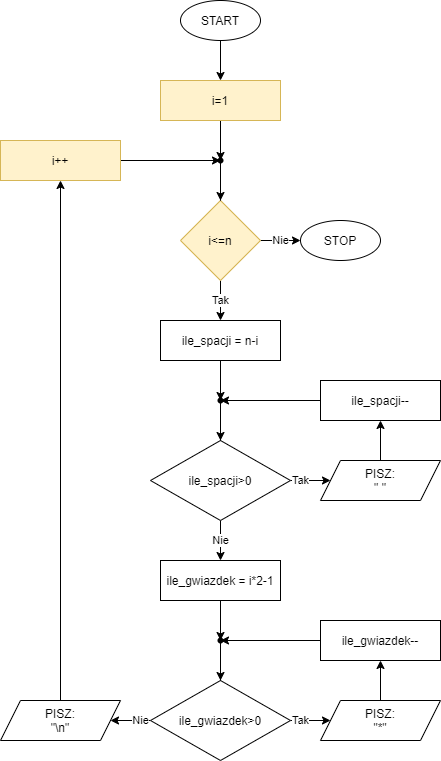

The diagram above was exported from draw.io. Its source (the exported page's mxGraphModel, read from the mxfile embedded in the PNG):
<mxGraphModel dx="2176" dy="806" grid="1" gridSize="10" guides="1" tooltips="1" connect="1" arrows="1" fold="1" page="1" pageScale="1" pageWidth="850" pageHeight="1100" math="0" shadow="0">
  <root>
    <mxCell id="0" />
    <mxCell id="1" parent="0" />
    <mxCell id="qOycgC9kEeFCs7Y1YBVX-3" value="" style="edgeStyle=orthogonalEdgeStyle;rounded=0;orthogonalLoop=1;jettySize=auto;html=1;" parent="1" source="qOycgC9kEeFCs7Y1YBVX-1" target="qOycgC9kEeFCs7Y1YBVX-2" edge="1">
      <mxGeometry relative="1" as="geometry" />
    </mxCell>
    <mxCell id="qOycgC9kEeFCs7Y1YBVX-1" value="START" style="ellipse;whiteSpace=wrap;html=1;" parent="1" vertex="1">
      <mxGeometry x="80" y="80" width="80" height="40" as="geometry" />
    </mxCell>
    <mxCell id="qOycgC9kEeFCs7Y1YBVX-31" value="" style="edgeStyle=orthogonalEdgeStyle;rounded=0;orthogonalLoop=1;jettySize=auto;html=1;" parent="1" source="qOycgC9kEeFCs7Y1YBVX-2" target="qOycgC9kEeFCs7Y1YBVX-29" edge="1">
      <mxGeometry relative="1" as="geometry" />
    </mxCell>
    <mxCell id="qOycgC9kEeFCs7Y1YBVX-2" value="i=1" style="whiteSpace=wrap;html=1;fillColor=#fff2cc;strokeColor=#d6b656;" parent="1" vertex="1">
      <mxGeometry x="60" y="160" width="120" height="40" as="geometry" />
    </mxCell>
    <mxCell id="qOycgC9kEeFCs7Y1YBVX-7" value="Tak" style="edgeStyle=orthogonalEdgeStyle;rounded=0;orthogonalLoop=1;jettySize=auto;html=1;" parent="1" source="qOycgC9kEeFCs7Y1YBVX-4" edge="1">
      <mxGeometry relative="1" as="geometry">
        <mxPoint x="120" y="400" as="targetPoint" />
      </mxGeometry>
    </mxCell>
    <mxCell id="qOycgC9kEeFCs7Y1YBVX-34" value="Nie" style="edgeStyle=orthogonalEdgeStyle;rounded=0;orthogonalLoop=1;jettySize=auto;html=1;" parent="1" source="qOycgC9kEeFCs7Y1YBVX-4" target="qOycgC9kEeFCs7Y1YBVX-33" edge="1">
      <mxGeometry relative="1" as="geometry" />
    </mxCell>
    <mxCell id="qOycgC9kEeFCs7Y1YBVX-4" value="i&amp;lt;=n" style="rhombus;whiteSpace=wrap;html=1;fillColor=#fff2cc;strokeColor=#d6b656;" parent="1" vertex="1">
      <mxGeometry x="80" y="280" width="80" height="80" as="geometry" />
    </mxCell>
    <mxCell id="qOycgC9kEeFCs7Y1YBVX-21" value="" style="edgeStyle=orthogonalEdgeStyle;rounded=0;orthogonalLoop=1;jettySize=auto;html=1;" parent="1" source="qOycgC9kEeFCs7Y1YBVX-8" target="qOycgC9kEeFCs7Y1YBVX-20" edge="1">
      <mxGeometry relative="1" as="geometry" />
    </mxCell>
    <mxCell id="qOycgC9kEeFCs7Y1YBVX-8" value="ile_spacji = n-i" style="whiteSpace=wrap;html=1;" parent="1" vertex="1">
      <mxGeometry x="60" y="400" width="120" height="40" as="geometry" />
    </mxCell>
    <mxCell id="qOycgC9kEeFCs7Y1YBVX-13" value="" style="edgeStyle=orthogonalEdgeStyle;rounded=0;orthogonalLoop=1;jettySize=auto;html=1;" parent="1" source="qOycgC9kEeFCs7Y1YBVX-10" target="qOycgC9kEeFCs7Y1YBVX-12" edge="1">
      <mxGeometry relative="1" as="geometry" />
    </mxCell>
    <mxCell id="qOycgC9kEeFCs7Y1YBVX-10" value="PISZ:&lt;br&gt;&quot; &quot;" style="shape=parallelogram;perimeter=parallelogramPerimeter;whiteSpace=wrap;html=1;fixedSize=1;" parent="1" vertex="1">
      <mxGeometry x="220" y="540" width="120" height="40" as="geometry" />
    </mxCell>
    <mxCell id="qOycgC9kEeFCs7Y1YBVX-23" style="edgeStyle=orthogonalEdgeStyle;rounded=0;orthogonalLoop=1;jettySize=auto;html=1;" parent="1" source="qOycgC9kEeFCs7Y1YBVX-12" target="qOycgC9kEeFCs7Y1YBVX-20" edge="1">
      <mxGeometry relative="1" as="geometry">
        <mxPoint x="280" y="480" as="targetPoint" />
        <Array as="points">
          <mxPoint x="280" y="480" />
        </Array>
      </mxGeometry>
    </mxCell>
    <mxCell id="qOycgC9kEeFCs7Y1YBVX-12" value="ile_spacji--" style="whiteSpace=wrap;html=1;" parent="1" vertex="1">
      <mxGeometry x="220" y="460" width="120" height="40" as="geometry" />
    </mxCell>
    <mxCell id="qOycgC9kEeFCs7Y1YBVX-18" value="Tak" style="edgeStyle=orthogonalEdgeStyle;rounded=0;orthogonalLoop=1;jettySize=auto;html=1;" parent="1" source="qOycgC9kEeFCs7Y1YBVX-14" target="qOycgC9kEeFCs7Y1YBVX-10" edge="1">
      <mxGeometry relative="1" as="geometry" />
    </mxCell>
    <mxCell id="qOycgC9kEeFCs7Y1YBVX-25" value="Nie" style="edgeStyle=orthogonalEdgeStyle;rounded=0;orthogonalLoop=1;jettySize=auto;html=1;" parent="1" source="qOycgC9kEeFCs7Y1YBVX-14" target="pYGNapph3SOGAiEQNG4q-2" edge="1">
      <mxGeometry relative="1" as="geometry" />
    </mxCell>
    <mxCell id="qOycgC9kEeFCs7Y1YBVX-14" value="ile_spacji&amp;gt;0" style="rhombus;whiteSpace=wrap;html=1;" parent="1" vertex="1">
      <mxGeometry x="50" y="520" width="140" height="80" as="geometry" />
    </mxCell>
    <mxCell id="qOycgC9kEeFCs7Y1YBVX-22" value="" style="edgeStyle=orthogonalEdgeStyle;rounded=0;orthogonalLoop=1;jettySize=auto;html=1;" parent="1" source="qOycgC9kEeFCs7Y1YBVX-20" target="qOycgC9kEeFCs7Y1YBVX-14" edge="1">
      <mxGeometry relative="1" as="geometry" />
    </mxCell>
    <mxCell id="qOycgC9kEeFCs7Y1YBVX-20" value="" style="shape=waypoint;size=6;pointerEvents=1;points=[];fillColor=#ffffff;resizable=0;rotatable=0;perimeter=centerPerimeter;snapToPoint=1;" parent="1" vertex="1">
      <mxGeometry x="100" y="460" width="40" height="40" as="geometry" />
    </mxCell>
    <mxCell id="qOycgC9kEeFCs7Y1YBVX-27" value="" style="edgeStyle=orthogonalEdgeStyle;rounded=0;orthogonalLoop=1;jettySize=auto;html=1;" parent="1" source="qOycgC9kEeFCs7Y1YBVX-24" target="qOycgC9kEeFCs7Y1YBVX-26" edge="1">
      <mxGeometry relative="1" as="geometry">
        <mxPoint x="-40" y="300" as="targetPoint" />
      </mxGeometry>
    </mxCell>
    <mxCell id="qOycgC9kEeFCs7Y1YBVX-24" value="PISZ:&lt;br&gt;&quot;\n&quot;" style="shape=parallelogram;perimeter=parallelogramPerimeter;whiteSpace=wrap;html=1;fixedSize=1;" parent="1" vertex="1">
      <mxGeometry x="-100" y="780" width="120" height="40" as="geometry" />
    </mxCell>
    <mxCell id="qOycgC9kEeFCs7Y1YBVX-30" value="" style="edgeStyle=orthogonalEdgeStyle;rounded=0;orthogonalLoop=1;jettySize=auto;html=1;" parent="1" source="qOycgC9kEeFCs7Y1YBVX-26" target="qOycgC9kEeFCs7Y1YBVX-29" edge="1">
      <mxGeometry relative="1" as="geometry" />
    </mxCell>
    <mxCell id="qOycgC9kEeFCs7Y1YBVX-26" value="i++" style="whiteSpace=wrap;html=1;fillColor=#fff2cc;strokeColor=#d6b656;" parent="1" vertex="1">
      <mxGeometry x="-100" y="220" width="120" height="40" as="geometry" />
    </mxCell>
    <mxCell id="qOycgC9kEeFCs7Y1YBVX-32" value="" style="edgeStyle=orthogonalEdgeStyle;rounded=0;orthogonalLoop=1;jettySize=auto;html=1;" parent="1" source="qOycgC9kEeFCs7Y1YBVX-29" target="qOycgC9kEeFCs7Y1YBVX-4" edge="1">
      <mxGeometry relative="1" as="geometry" />
    </mxCell>
    <mxCell id="qOycgC9kEeFCs7Y1YBVX-29" value="" style="shape=waypoint;size=6;pointerEvents=1;points=[];fillColor=#ffffff;resizable=0;rotatable=0;perimeter=centerPerimeter;snapToPoint=1;" parent="1" vertex="1">
      <mxGeometry x="100" y="220" width="40" height="40" as="geometry" />
    </mxCell>
    <mxCell id="qOycgC9kEeFCs7Y1YBVX-33" value="STOP" style="ellipse;whiteSpace=wrap;html=1;" parent="1" vertex="1">
      <mxGeometry x="200" y="300" width="80" height="40" as="geometry" />
    </mxCell>
    <mxCell id="pYGNapph3SOGAiEQNG4q-1" value="" style="edgeStyle=orthogonalEdgeStyle;rounded=0;orthogonalLoop=1;jettySize=auto;html=1;" parent="1" source="pYGNapph3SOGAiEQNG4q-2" target="pYGNapph3SOGAiEQNG4q-10" edge="1">
      <mxGeometry relative="1" as="geometry" />
    </mxCell>
    <mxCell id="pYGNapph3SOGAiEQNG4q-2" value="ile_gwiazdek = i*2-1" style="whiteSpace=wrap;html=1;" parent="1" vertex="1">
      <mxGeometry x="60" y="640" width="120" height="40" as="geometry" />
    </mxCell>
    <mxCell id="pYGNapph3SOGAiEQNG4q-3" value="" style="edgeStyle=orthogonalEdgeStyle;rounded=0;orthogonalLoop=1;jettySize=auto;html=1;" parent="1" source="pYGNapph3SOGAiEQNG4q-4" target="pYGNapph3SOGAiEQNG4q-6" edge="1">
      <mxGeometry relative="1" as="geometry" />
    </mxCell>
    <mxCell id="pYGNapph3SOGAiEQNG4q-4" value="PISZ:&lt;br&gt;&quot;*&quot;" style="shape=parallelogram;perimeter=parallelogramPerimeter;whiteSpace=wrap;html=1;fixedSize=1;" parent="1" vertex="1">
      <mxGeometry x="220" y="780" width="120" height="40" as="geometry" />
    </mxCell>
    <mxCell id="pYGNapph3SOGAiEQNG4q-5" style="edgeStyle=orthogonalEdgeStyle;rounded=0;orthogonalLoop=1;jettySize=auto;html=1;" parent="1" source="pYGNapph3SOGAiEQNG4q-6" target="pYGNapph3SOGAiEQNG4q-10" edge="1">
      <mxGeometry relative="1" as="geometry">
        <mxPoint x="280" y="720" as="targetPoint" />
        <Array as="points">
          <mxPoint x="280" y="720" />
        </Array>
      </mxGeometry>
    </mxCell>
    <mxCell id="pYGNapph3SOGAiEQNG4q-6" value="ile_gwiazdek--" style="whiteSpace=wrap;html=1;" parent="1" vertex="1">
      <mxGeometry x="220" y="700" width="120" height="40" as="geometry" />
    </mxCell>
    <mxCell id="pYGNapph3SOGAiEQNG4q-7" value="Tak" style="edgeStyle=orthogonalEdgeStyle;rounded=0;orthogonalLoop=1;jettySize=auto;html=1;" parent="1" source="pYGNapph3SOGAiEQNG4q-8" target="pYGNapph3SOGAiEQNG4q-4" edge="1">
      <mxGeometry relative="1" as="geometry" />
    </mxCell>
    <mxCell id="pYGNapph3SOGAiEQNG4q-11" value="Nie" style="edgeStyle=orthogonalEdgeStyle;rounded=0;orthogonalLoop=1;jettySize=auto;html=1;" parent="1" source="pYGNapph3SOGAiEQNG4q-8" target="qOycgC9kEeFCs7Y1YBVX-24" edge="1">
      <mxGeometry relative="1" as="geometry" />
    </mxCell>
    <mxCell id="pYGNapph3SOGAiEQNG4q-8" value="ile_gwiazdek&amp;gt;0" style="rhombus;whiteSpace=wrap;html=1;" parent="1" vertex="1">
      <mxGeometry x="50" y="760" width="140" height="80" as="geometry" />
    </mxCell>
    <mxCell id="pYGNapph3SOGAiEQNG4q-9" value="" style="edgeStyle=orthogonalEdgeStyle;rounded=0;orthogonalLoop=1;jettySize=auto;html=1;" parent="1" source="pYGNapph3SOGAiEQNG4q-10" target="pYGNapph3SOGAiEQNG4q-8" edge="1">
      <mxGeometry relative="1" as="geometry" />
    </mxCell>
    <mxCell id="pYGNapph3SOGAiEQNG4q-10" value="" style="shape=waypoint;size=6;pointerEvents=1;points=[];fillColor=#ffffff;resizable=0;rotatable=0;perimeter=centerPerimeter;snapToPoint=1;" parent="1" vertex="1">
      <mxGeometry x="100" y="700" width="40" height="40" as="geometry" />
    </mxCell>
  </root>
</mxGraphModel>